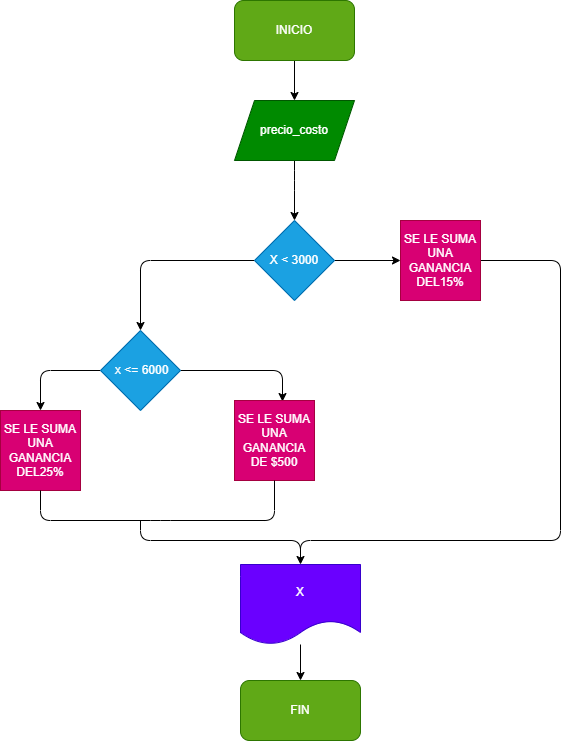

The diagram above was exported from draw.io. Its source (the exported page's mxGraphModel, read from the mxfile embedded in the PNG):
<mxGraphModel dx="564" dy="470" grid="1" gridSize="10" guides="1" tooltips="1" connect="1" arrows="1" fold="1" page="1" pageScale="1" pageWidth="827" pageHeight="1169" math="0" shadow="0">
  <root>
    <mxCell id="0" />
    <mxCell id="1" parent="0" />
    <mxCell id="26" value="" style="edgeStyle=none;html=1;" parent="1" source="2" target="3" edge="1">
      <mxGeometry relative="1" as="geometry" />
    </mxCell>
    <mxCell id="2" value="INICIO" style="rounded=1;whiteSpace=wrap;html=1;fillColor=#60a917;fontColor=#ffffff;strokeColor=#2D7600;" parent="1" vertex="1">
      <mxGeometry x="354" y="20" width="120" height="60" as="geometry" />
    </mxCell>
    <mxCell id="7" style="edgeStyle=none;html=1;exitX=0.5;exitY=1;exitDx=0;exitDy=0;entryX=0.5;entryY=0;entryDx=0;entryDy=0;" parent="1" source="3" target="5" edge="1">
      <mxGeometry relative="1" as="geometry">
        <Array as="points">
          <mxPoint x="414" y="200" />
        </Array>
      </mxGeometry>
    </mxCell>
    <mxCell id="3" value="precio_costo" style="shape=parallelogram;perimeter=parallelogramPerimeter;whiteSpace=wrap;html=1;fixedSize=1;fillColor=#008a00;fontColor=#ffffff;strokeColor=#005700;" parent="1" vertex="1">
      <mxGeometry x="354" y="120" width="120" height="60" as="geometry" />
    </mxCell>
    <mxCell id="8" style="edgeStyle=none;html=1;exitX=1;exitY=0.5;exitDx=0;exitDy=0;entryX=0;entryY=0.5;entryDx=0;entryDy=0;" parent="1" source="5" target="6" edge="1">
      <mxGeometry relative="1" as="geometry" />
    </mxCell>
    <mxCell id="14" value="" style="edgeStyle=none;html=1;" parent="1" source="5" target="9" edge="1">
      <mxGeometry relative="1" as="geometry">
        <Array as="points">
          <mxPoint x="260" y="280" />
        </Array>
      </mxGeometry>
    </mxCell>
    <mxCell id="5" value="X &amp;lt; 3000" style="rhombus;whiteSpace=wrap;html=1;fillColor=#1ba1e2;fontColor=#ffffff;strokeColor=#006EAF;" parent="1" vertex="1">
      <mxGeometry x="374" y="240" width="80" height="80" as="geometry" />
    </mxCell>
    <mxCell id="23" style="edgeStyle=none;html=1;exitX=1;exitY=0.5;exitDx=0;exitDy=0;entryX=0.5;entryY=0;entryDx=0;entryDy=0;" parent="1" source="6" target="19" edge="1">
      <mxGeometry relative="1" as="geometry">
        <Array as="points">
          <mxPoint x="680" y="280" />
          <mxPoint x="680" y="560" />
          <mxPoint x="420" y="560" />
        </Array>
      </mxGeometry>
    </mxCell>
    <mxCell id="6" value="SE LE SUMA UNA GANANCIA DEL15%" style="whiteSpace=wrap;html=1;aspect=fixed;fillColor=#d80073;fontColor=#ffffff;strokeColor=#A50040;" parent="1" vertex="1">
      <mxGeometry x="520" y="240" width="80" height="80" as="geometry" />
    </mxCell>
    <mxCell id="16" style="edgeStyle=none;html=1;exitX=1;exitY=0.5;exitDx=0;exitDy=0;entryX=0.6;entryY=0.013;entryDx=0;entryDy=0;entryPerimeter=0;" parent="1" source="9" target="11" edge="1">
      <mxGeometry relative="1" as="geometry">
        <Array as="points">
          <mxPoint x="402" y="390" />
        </Array>
      </mxGeometry>
    </mxCell>
    <mxCell id="27" style="edgeStyle=none;html=1;exitX=0;exitY=0.5;exitDx=0;exitDy=0;entryX=0.5;entryY=0;entryDx=0;entryDy=0;" edge="1" parent="1" source="9" target="12">
      <mxGeometry relative="1" as="geometry">
        <Array as="points">
          <mxPoint x="160" y="390" />
        </Array>
      </mxGeometry>
    </mxCell>
    <mxCell id="9" value="&lt;span&gt;&amp;nbsp;x &amp;lt;= 6000&lt;/span&gt;" style="rhombus;whiteSpace=wrap;html=1;fillColor=#1ba1e2;fontColor=#ffffff;strokeColor=#006EAF;" parent="1" vertex="1">
      <mxGeometry x="220" y="350" width="80" height="80" as="geometry" />
    </mxCell>
    <mxCell id="11" value="SE LE SUMA UNA GANANCIA DE $500" style="whiteSpace=wrap;html=1;aspect=fixed;fillColor=#d80073;fontColor=#ffffff;strokeColor=#A50040;" parent="1" vertex="1">
      <mxGeometry x="354" y="420" width="80" height="80" as="geometry" />
    </mxCell>
    <mxCell id="12" value="SE LE SUMA UNA GANANCIA DEL25%" style="whiteSpace=wrap;html=1;aspect=fixed;fillColor=#d80073;fontColor=#ffffff;strokeColor=#A50040;" parent="1" vertex="1">
      <mxGeometry x="120" y="430" width="80" height="80" as="geometry" />
    </mxCell>
    <mxCell id="22" value="" style="edgeStyle=none;html=1;" parent="1" source="19" target="21" edge="1">
      <mxGeometry relative="1" as="geometry" />
    </mxCell>
    <mxCell id="19" value="X" style="shape=document;whiteSpace=wrap;html=1;boundedLbl=1;fillColor=#6a00ff;fontColor=#ffffff;strokeColor=#3700CC;" parent="1" vertex="1">
      <mxGeometry x="360" y="584" width="120" height="80" as="geometry" />
    </mxCell>
    <mxCell id="21" value="FIN" style="rounded=1;whiteSpace=wrap;html=1;fillColor=#60a917;fontColor=#ffffff;strokeColor=#2D7600;" parent="1" vertex="1">
      <mxGeometry x="360" y="700" width="120" height="60" as="geometry" />
    </mxCell>
    <mxCell id="30" value="" style="endArrow=none;html=1;exitX=0.5;exitY=1;exitDx=0;exitDy=0;entryX=0.5;entryY=1;entryDx=0;entryDy=0;" edge="1" parent="1" source="12" target="11">
      <mxGeometry width="50" height="50" relative="1" as="geometry">
        <mxPoint x="370" y="390" as="sourcePoint" />
        <mxPoint x="420" y="340" as="targetPoint" />
        <Array as="points">
          <mxPoint x="160" y="540" />
          <mxPoint x="280" y="540" />
          <mxPoint x="394" y="540" />
        </Array>
      </mxGeometry>
    </mxCell>
    <mxCell id="31" value="" style="endArrow=none;html=1;" edge="1" parent="1">
      <mxGeometry width="50" height="50" relative="1" as="geometry">
        <mxPoint x="260" y="540" as="sourcePoint" />
        <mxPoint x="420" y="580" as="targetPoint" />
        <Array as="points">
          <mxPoint x="260" y="560" />
          <mxPoint x="420" y="560" />
        </Array>
      </mxGeometry>
    </mxCell>
  </root>
</mxGraphModel>